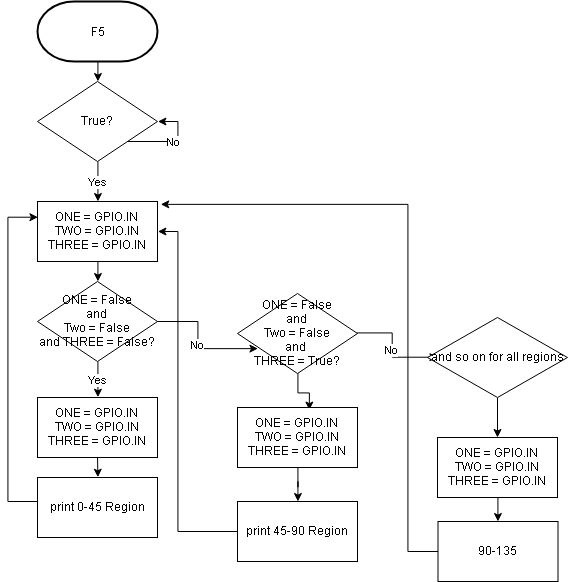

The diagram above was exported from draw.io. Its source (the exported page's mxGraphModel, read from the mxfile embedded in the PNG):
<mxGraphModel dx="1581" dy="750" grid="1" gridSize="10" guides="1" tooltips="1" connect="1" arrows="1" fold="1" page="1" pageScale="1" pageWidth="850" pageHeight="1100" math="0" shadow="0">
  <root>
    <mxCell id="0" />
    <mxCell id="1" parent="0" />
    <mxCell id="8D_QdsdHD4dtcLxspbJd-13" style="edgeStyle=orthogonalEdgeStyle;rounded=0;orthogonalLoop=1;jettySize=auto;html=1;exitX=0.5;exitY=1;exitDx=0;exitDy=0;exitPerimeter=0;entryX=0.5;entryY=0;entryDx=0;entryDy=0;" edge="1" parent="1" source="8D_QdsdHD4dtcLxspbJd-1" target="8D_QdsdHD4dtcLxspbJd-2">
      <mxGeometry relative="1" as="geometry" />
    </mxCell>
    <mxCell id="8D_QdsdHD4dtcLxspbJd-1" value="F5" style="strokeWidth=2;html=1;shape=mxgraph.flowchart.terminator;whiteSpace=wrap;" vertex="1" parent="1">
      <mxGeometry x="20" y="20" width="120" height="60" as="geometry" />
    </mxCell>
    <mxCell id="8D_QdsdHD4dtcLxspbJd-11" value="Yes" style="edgeStyle=orthogonalEdgeStyle;rounded=0;orthogonalLoop=1;jettySize=auto;html=1;exitX=0.5;exitY=1;exitDx=0;exitDy=0;entryX=0.5;entryY=0;entryDx=0;entryDy=0;" edge="1" parent="1" source="8D_QdsdHD4dtcLxspbJd-2" target="8D_QdsdHD4dtcLxspbJd-3">
      <mxGeometry relative="1" as="geometry" />
    </mxCell>
    <mxCell id="8D_QdsdHD4dtcLxspbJd-2" value="True?" style="rhombus;whiteSpace=wrap;html=1;" vertex="1" parent="1">
      <mxGeometry x="20" y="100" width="120" height="80" as="geometry" />
    </mxCell>
    <mxCell id="8D_QdsdHD4dtcLxspbJd-14" style="edgeStyle=orthogonalEdgeStyle;rounded=0;orthogonalLoop=1;jettySize=auto;html=1;exitX=0.5;exitY=1;exitDx=0;exitDy=0;entryX=0.5;entryY=0;entryDx=0;entryDy=0;" edge="1" parent="1" source="8D_QdsdHD4dtcLxspbJd-3" target="8D_QdsdHD4dtcLxspbJd-4">
      <mxGeometry relative="1" as="geometry" />
    </mxCell>
    <mxCell id="8D_QdsdHD4dtcLxspbJd-3" value="ONE = GPIO.IN&lt;br&gt;TWO = GPIO.IN&lt;br&gt;THREE = GPIO.IN&lt;br&gt;" style="rounded=0;whiteSpace=wrap;html=1;" vertex="1" parent="1">
      <mxGeometry x="20" y="220" width="120" height="60" as="geometry" />
    </mxCell>
    <mxCell id="8D_QdsdHD4dtcLxspbJd-15" value="Yes" style="edgeStyle=orthogonalEdgeStyle;rounded=0;orthogonalLoop=1;jettySize=auto;html=1;exitX=0.5;exitY=1;exitDx=0;exitDy=0;entryX=0.5;entryY=0;entryDx=0;entryDy=0;" edge="1" parent="1" source="8D_QdsdHD4dtcLxspbJd-4">
      <mxGeometry relative="1" as="geometry">
        <mxPoint x="80" y="415" as="targetPoint" />
      </mxGeometry>
    </mxCell>
    <mxCell id="8D_QdsdHD4dtcLxspbJd-26" value="No" style="edgeStyle=orthogonalEdgeStyle;rounded=0;orthogonalLoop=1;jettySize=auto;html=1;entryX=0.167;entryY=0.688;entryDx=0;entryDy=0;entryPerimeter=0;" edge="1" parent="1" source="8D_QdsdHD4dtcLxspbJd-4" target="8D_QdsdHD4dtcLxspbJd-28">
      <mxGeometry relative="1" as="geometry">
        <mxPoint x="250" y="335" as="targetPoint" />
      </mxGeometry>
    </mxCell>
    <mxCell id="8D_QdsdHD4dtcLxspbJd-4" value="ONE = False&lt;br&gt;and&lt;br&gt;Two = False&lt;br&gt;and THREE = False?&lt;br&gt;" style="rhombus;whiteSpace=wrap;html=1;" vertex="1" parent="1">
      <mxGeometry x="20" y="300" width="120" height="80" as="geometry" />
    </mxCell>
    <mxCell id="8D_QdsdHD4dtcLxspbJd-17" style="edgeStyle=orthogonalEdgeStyle;rounded=0;orthogonalLoop=1;jettySize=auto;html=1;exitX=0.5;exitY=1;exitDx=0;exitDy=0;entryX=0.5;entryY=0;entryDx=0;entryDy=0;" edge="1" parent="1">
      <mxGeometry relative="1" as="geometry">
        <mxPoint x="80" y="475" as="sourcePoint" />
        <mxPoint x="80" y="495" as="targetPoint" />
      </mxGeometry>
    </mxCell>
    <mxCell id="8D_QdsdHD4dtcLxspbJd-25" style="edgeStyle=orthogonalEdgeStyle;rounded=0;orthogonalLoop=1;jettySize=auto;html=1;entryX=0;entryY=0.25;entryDx=0;entryDy=0;" edge="1" parent="1" source="8D_QdsdHD4dtcLxspbJd-9" target="8D_QdsdHD4dtcLxspbJd-3">
      <mxGeometry relative="1" as="geometry">
        <Array as="points">
          <mxPoint x="-10" y="520" />
          <mxPoint x="-10" y="235" />
        </Array>
      </mxGeometry>
    </mxCell>
    <mxCell id="8D_QdsdHD4dtcLxspbJd-9" value="print 0-45 Region" style="rounded=0;whiteSpace=wrap;html=1;" vertex="1" parent="1">
      <mxGeometry x="20" y="496" width="120" height="60" as="geometry" />
    </mxCell>
    <mxCell id="8D_QdsdHD4dtcLxspbJd-12" value="No" style="edgeStyle=orthogonalEdgeStyle;rounded=0;orthogonalLoop=1;jettySize=auto;html=1;exitX=1;exitY=1;exitDx=0;exitDy=0;entryX=1;entryY=0.5;entryDx=0;entryDy=0;" edge="1" parent="1" source="8D_QdsdHD4dtcLxspbJd-2" target="8D_QdsdHD4dtcLxspbJd-2">
      <mxGeometry relative="1" as="geometry">
        <Array as="points">
          <mxPoint x="160" y="160" />
          <mxPoint x="160" y="140" />
        </Array>
      </mxGeometry>
    </mxCell>
    <mxCell id="8D_QdsdHD4dtcLxspbJd-23" value="ONE = GPIO.IN&lt;br&gt;TWO = GPIO.IN&lt;br&gt;THREE = GPIO.IN&lt;br&gt;" style="rounded=0;whiteSpace=wrap;html=1;" vertex="1" parent="1">
      <mxGeometry x="20" y="416" width="120" height="60" as="geometry" />
    </mxCell>
    <mxCell id="8D_QdsdHD4dtcLxspbJd-30" value="" style="edgeStyle=orthogonalEdgeStyle;rounded=0;orthogonalLoop=1;jettySize=auto;html=1;entryX=0.6;entryY=0.033;entryDx=0;entryDy=0;entryPerimeter=0;" edge="1" parent="1" source="8D_QdsdHD4dtcLxspbJd-28" target="8D_QdsdHD4dtcLxspbJd-31">
      <mxGeometry relative="1" as="geometry">
        <mxPoint x="280" y="430" as="targetPoint" />
      </mxGeometry>
    </mxCell>
    <mxCell id="8D_QdsdHD4dtcLxspbJd-35" value="No" style="edgeStyle=orthogonalEdgeStyle;rounded=0;orthogonalLoop=1;jettySize=auto;html=1;entryX=0.071;entryY=0.5;entryDx=0;entryDy=0;entryPerimeter=0;" edge="1" parent="1" source="8D_QdsdHD4dtcLxspbJd-28" target="8D_QdsdHD4dtcLxspbJd-34">
      <mxGeometry relative="1" as="geometry" />
    </mxCell>
    <mxCell id="8D_QdsdHD4dtcLxspbJd-28" value="ONE = False&lt;br&gt;and&lt;br&gt;Two = False&lt;br&gt;and &lt;br&gt;THREE = True?&lt;br&gt;" style="rhombus;whiteSpace=wrap;html=1;" vertex="1" parent="1">
      <mxGeometry x="220" y="312" width="120" height="80" as="geometry" />
    </mxCell>
    <mxCell id="8D_QdsdHD4dtcLxspbJd-33" style="edgeStyle=orthogonalEdgeStyle;rounded=0;orthogonalLoop=1;jettySize=auto;html=1;" edge="1" parent="1" source="8D_QdsdHD4dtcLxspbJd-31" target="8D_QdsdHD4dtcLxspbJd-32">
      <mxGeometry relative="1" as="geometry" />
    </mxCell>
    <mxCell id="8D_QdsdHD4dtcLxspbJd-31" value="ONE = GPIO.IN&lt;br&gt;TWO = GPIO.IN&lt;br&gt;THREE = GPIO.IN&lt;br&gt;" style="rounded=0;whiteSpace=wrap;html=1;" vertex="1" parent="1">
      <mxGeometry x="220" y="426" width="120" height="60" as="geometry" />
    </mxCell>
    <mxCell id="8D_QdsdHD4dtcLxspbJd-40" style="edgeStyle=orthogonalEdgeStyle;rounded=0;orthogonalLoop=1;jettySize=auto;html=1;entryX=1;entryY=0.5;entryDx=0;entryDy=0;" edge="1" parent="1" source="8D_QdsdHD4dtcLxspbJd-32" target="8D_QdsdHD4dtcLxspbJd-3">
      <mxGeometry relative="1" as="geometry">
        <Array as="points">
          <mxPoint x="160" y="550" />
          <mxPoint x="160" y="250" />
        </Array>
      </mxGeometry>
    </mxCell>
    <mxCell id="8D_QdsdHD4dtcLxspbJd-32" value="print 45-90 Region" style="rounded=0;whiteSpace=wrap;html=1;" vertex="1" parent="1">
      <mxGeometry x="220" y="520" width="120" height="60" as="geometry" />
    </mxCell>
    <mxCell id="8D_QdsdHD4dtcLxspbJd-37" style="edgeStyle=orthogonalEdgeStyle;rounded=0;orthogonalLoop=1;jettySize=auto;html=1;" edge="1" parent="1" source="8D_QdsdHD4dtcLxspbJd-34" target="8D_QdsdHD4dtcLxspbJd-36">
      <mxGeometry relative="1" as="geometry" />
    </mxCell>
    <mxCell id="8D_QdsdHD4dtcLxspbJd-34" value="and so on for all regions" style="rhombus;whiteSpace=wrap;html=1;" vertex="1" parent="1">
      <mxGeometry x="410" y="336" width="140" height="80" as="geometry" />
    </mxCell>
    <mxCell id="8D_QdsdHD4dtcLxspbJd-39" style="edgeStyle=orthogonalEdgeStyle;rounded=0;orthogonalLoop=1;jettySize=auto;html=1;exitX=0.5;exitY=1;exitDx=0;exitDy=0;" edge="1" parent="1" source="8D_QdsdHD4dtcLxspbJd-36" target="8D_QdsdHD4dtcLxspbJd-38">
      <mxGeometry relative="1" as="geometry" />
    </mxCell>
    <mxCell id="8D_QdsdHD4dtcLxspbJd-36" value="ONE = GPIO.IN&lt;br&gt;TWO = GPIO.IN&lt;br&gt;THREE = GPIO.IN&lt;br&gt;" style="rounded=0;whiteSpace=wrap;html=1;" vertex="1" parent="1">
      <mxGeometry x="420" y="456" width="120" height="60" as="geometry" />
    </mxCell>
    <mxCell id="8D_QdsdHD4dtcLxspbJd-41" style="edgeStyle=orthogonalEdgeStyle;rounded=0;orthogonalLoop=1;jettySize=auto;html=1;entryX=1.027;entryY=0.053;entryDx=0;entryDy=0;entryPerimeter=0;" edge="1" parent="1" source="8D_QdsdHD4dtcLxspbJd-38" target="8D_QdsdHD4dtcLxspbJd-3">
      <mxGeometry relative="1" as="geometry">
        <mxPoint x="-40" y="170" as="targetPoint" />
        <Array as="points">
          <mxPoint x="390" y="570" />
          <mxPoint x="390" y="223" />
        </Array>
      </mxGeometry>
    </mxCell>
    <mxCell id="8D_QdsdHD4dtcLxspbJd-38" value="90-135" style="rounded=0;whiteSpace=wrap;html=1;" vertex="1" parent="1">
      <mxGeometry x="420.5" y="540" width="120" height="60" as="geometry" />
    </mxCell>
  </root>
</mxGraphModel>